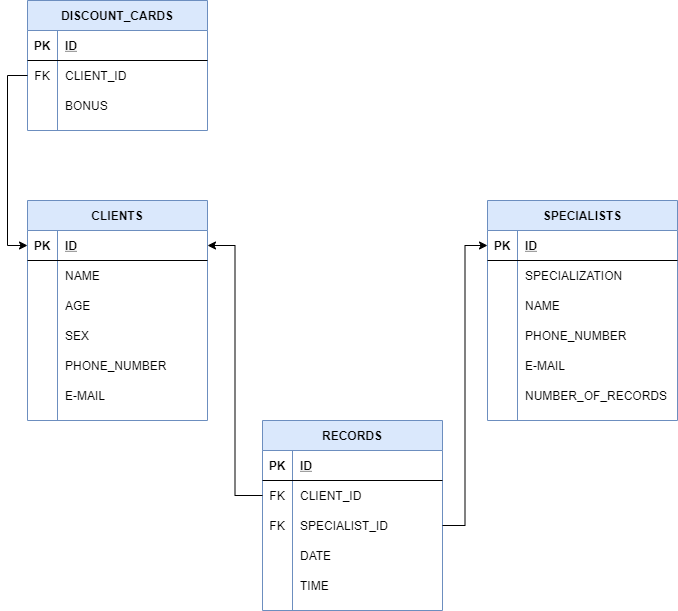

The diagram above was exported from draw.io. Its source (the exported page's mxGraphModel, read from the mxfile embedded in the PNG):
<mxGraphModel dx="1422" dy="857" grid="1" gridSize="10" guides="1" tooltips="1" connect="1" arrows="1" fold="1" page="1" pageScale="1" pageWidth="850" pageHeight="1100" math="0" shadow="0" extFonts="Permanent Marker^https://fonts.googleapis.com/css?family=Permanent+Marker">
  <root>
    <mxCell id="0" />
    <mxCell id="1" parent="0" />
    <mxCell id="wVZDYjAWZ3_-jl0_aKVO-1" value="CLIENTS" style="shape=table;startSize=30;container=1;collapsible=1;childLayout=tableLayout;fixedRows=1;rowLines=0;fontStyle=1;align=center;resizeLast=1;fillColor=#dae8fc;strokeColor=#6c8ebf;" vertex="1" parent="1">
      <mxGeometry x="100" y="320" width="180" height="220" as="geometry" />
    </mxCell>
    <mxCell id="wVZDYjAWZ3_-jl0_aKVO-2" value="" style="shape=partialRectangle;collapsible=0;dropTarget=0;pointerEvents=0;fillColor=none;top=0;left=0;bottom=1;right=0;points=[[0,0.5],[1,0.5]];portConstraint=eastwest;" vertex="1" parent="wVZDYjAWZ3_-jl0_aKVO-1">
      <mxGeometry y="30" width="180" height="30" as="geometry" />
    </mxCell>
    <mxCell id="wVZDYjAWZ3_-jl0_aKVO-3" value="PK" style="shape=partialRectangle;connectable=0;fillColor=none;top=0;left=0;bottom=0;right=0;fontStyle=1;overflow=hidden;" vertex="1" parent="wVZDYjAWZ3_-jl0_aKVO-2">
      <mxGeometry width="30" height="30" as="geometry" />
    </mxCell>
    <mxCell id="wVZDYjAWZ3_-jl0_aKVO-4" value="ID" style="shape=partialRectangle;connectable=0;fillColor=none;top=0;left=0;bottom=0;right=0;align=left;spacingLeft=6;fontStyle=5;overflow=hidden;" vertex="1" parent="wVZDYjAWZ3_-jl0_aKVO-2">
      <mxGeometry x="30" width="150" height="30" as="geometry" />
    </mxCell>
    <mxCell id="wVZDYjAWZ3_-jl0_aKVO-5" value="" style="shape=partialRectangle;collapsible=0;dropTarget=0;pointerEvents=0;fillColor=none;top=0;left=0;bottom=0;right=0;points=[[0,0.5],[1,0.5]];portConstraint=eastwest;" vertex="1" parent="wVZDYjAWZ3_-jl0_aKVO-1">
      <mxGeometry y="60" width="180" height="30" as="geometry" />
    </mxCell>
    <mxCell id="wVZDYjAWZ3_-jl0_aKVO-6" value="" style="shape=partialRectangle;connectable=0;fillColor=none;top=0;left=0;bottom=0;right=0;editable=1;overflow=hidden;" vertex="1" parent="wVZDYjAWZ3_-jl0_aKVO-5">
      <mxGeometry width="30" height="30" as="geometry" />
    </mxCell>
    <mxCell id="wVZDYjAWZ3_-jl0_aKVO-7" value="NAME" style="shape=partialRectangle;connectable=0;fillColor=none;top=0;left=0;bottom=0;right=0;align=left;spacingLeft=6;overflow=hidden;" vertex="1" parent="wVZDYjAWZ3_-jl0_aKVO-5">
      <mxGeometry x="30" width="150" height="30" as="geometry" />
    </mxCell>
    <mxCell id="wVZDYjAWZ3_-jl0_aKVO-8" value="" style="shape=partialRectangle;collapsible=0;dropTarget=0;pointerEvents=0;fillColor=none;top=0;left=0;bottom=0;right=0;points=[[0,0.5],[1,0.5]];portConstraint=eastwest;" vertex="1" parent="wVZDYjAWZ3_-jl0_aKVO-1">
      <mxGeometry y="90" width="180" height="30" as="geometry" />
    </mxCell>
    <mxCell id="wVZDYjAWZ3_-jl0_aKVO-9" value="" style="shape=partialRectangle;connectable=0;fillColor=none;top=0;left=0;bottom=0;right=0;editable=1;overflow=hidden;" vertex="1" parent="wVZDYjAWZ3_-jl0_aKVO-8">
      <mxGeometry width="30" height="30" as="geometry" />
    </mxCell>
    <mxCell id="wVZDYjAWZ3_-jl0_aKVO-10" value="AGE" style="shape=partialRectangle;connectable=0;fillColor=none;top=0;left=0;bottom=0;right=0;align=left;spacingLeft=6;overflow=hidden;" vertex="1" parent="wVZDYjAWZ3_-jl0_aKVO-8">
      <mxGeometry x="30" width="150" height="30" as="geometry" />
    </mxCell>
    <mxCell id="wVZDYjAWZ3_-jl0_aKVO-11" value="" style="shape=partialRectangle;collapsible=0;dropTarget=0;pointerEvents=0;fillColor=none;top=0;left=0;bottom=0;right=0;points=[[0,0.5],[1,0.5]];portConstraint=eastwest;" vertex="1" parent="wVZDYjAWZ3_-jl0_aKVO-1">
      <mxGeometry y="120" width="180" height="30" as="geometry" />
    </mxCell>
    <mxCell id="wVZDYjAWZ3_-jl0_aKVO-12" value="" style="shape=partialRectangle;connectable=0;fillColor=none;top=0;left=0;bottom=0;right=0;editable=1;overflow=hidden;" vertex="1" parent="wVZDYjAWZ3_-jl0_aKVO-11">
      <mxGeometry width="30" height="30" as="geometry" />
    </mxCell>
    <mxCell id="wVZDYjAWZ3_-jl0_aKVO-13" value="SEX" style="shape=partialRectangle;connectable=0;fillColor=none;top=0;left=0;bottom=0;right=0;align=left;spacingLeft=6;overflow=hidden;" vertex="1" parent="wVZDYjAWZ3_-jl0_aKVO-11">
      <mxGeometry x="30" width="150" height="30" as="geometry" />
    </mxCell>
    <mxCell id="wVZDYjAWZ3_-jl0_aKVO-69" value="" style="shape=partialRectangle;collapsible=0;dropTarget=0;pointerEvents=0;fillColor=none;top=0;left=0;bottom=0;right=0;points=[[0,0.5],[1,0.5]];portConstraint=eastwest;" vertex="1" parent="wVZDYjAWZ3_-jl0_aKVO-1">
      <mxGeometry y="150" width="180" height="30" as="geometry" />
    </mxCell>
    <mxCell id="wVZDYjAWZ3_-jl0_aKVO-70" value="" style="shape=partialRectangle;connectable=0;fillColor=none;top=0;left=0;bottom=0;right=0;editable=1;overflow=hidden;" vertex="1" parent="wVZDYjAWZ3_-jl0_aKVO-69">
      <mxGeometry width="30" height="30" as="geometry" />
    </mxCell>
    <mxCell id="wVZDYjAWZ3_-jl0_aKVO-71" value="PHONE_NUMBER" style="shape=partialRectangle;connectable=0;fillColor=none;top=0;left=0;bottom=0;right=0;align=left;spacingLeft=6;overflow=hidden;" vertex="1" parent="wVZDYjAWZ3_-jl0_aKVO-69">
      <mxGeometry x="30" width="150" height="30" as="geometry" />
    </mxCell>
    <mxCell id="wVZDYjAWZ3_-jl0_aKVO-72" value="" style="shape=partialRectangle;collapsible=0;dropTarget=0;pointerEvents=0;fillColor=none;top=0;left=0;bottom=0;right=0;points=[[0,0.5],[1,0.5]];portConstraint=eastwest;" vertex="1" parent="wVZDYjAWZ3_-jl0_aKVO-1">
      <mxGeometry y="180" width="180" height="30" as="geometry" />
    </mxCell>
    <mxCell id="wVZDYjAWZ3_-jl0_aKVO-73" value="" style="shape=partialRectangle;connectable=0;fillColor=none;top=0;left=0;bottom=0;right=0;editable=1;overflow=hidden;" vertex="1" parent="wVZDYjAWZ3_-jl0_aKVO-72">
      <mxGeometry width="30" height="30" as="geometry" />
    </mxCell>
    <mxCell id="wVZDYjAWZ3_-jl0_aKVO-74" value="E-MAIL" style="shape=partialRectangle;connectable=0;fillColor=none;top=0;left=0;bottom=0;right=0;align=left;spacingLeft=6;overflow=hidden;" vertex="1" parent="wVZDYjAWZ3_-jl0_aKVO-72">
      <mxGeometry x="30" width="150" height="30" as="geometry" />
    </mxCell>
    <mxCell id="wVZDYjAWZ3_-jl0_aKVO-14" value="SPECIALISTS" style="shape=table;startSize=30;container=1;collapsible=1;childLayout=tableLayout;fixedRows=1;rowLines=0;fontStyle=1;align=center;resizeLast=1;fillColor=#dae8fc;strokeColor=#6c8ebf;" vertex="1" parent="1">
      <mxGeometry x="560" y="320" width="190" height="220" as="geometry" />
    </mxCell>
    <mxCell id="wVZDYjAWZ3_-jl0_aKVO-15" value="" style="shape=partialRectangle;collapsible=0;dropTarget=0;pointerEvents=0;fillColor=none;top=0;left=0;bottom=1;right=0;points=[[0,0.5],[1,0.5]];portConstraint=eastwest;" vertex="1" parent="wVZDYjAWZ3_-jl0_aKVO-14">
      <mxGeometry y="30" width="190" height="30" as="geometry" />
    </mxCell>
    <mxCell id="wVZDYjAWZ3_-jl0_aKVO-16" value="PK" style="shape=partialRectangle;connectable=0;fillColor=none;top=0;left=0;bottom=0;right=0;fontStyle=1;overflow=hidden;" vertex="1" parent="wVZDYjAWZ3_-jl0_aKVO-15">
      <mxGeometry width="30" height="30" as="geometry" />
    </mxCell>
    <mxCell id="wVZDYjAWZ3_-jl0_aKVO-17" value="ID" style="shape=partialRectangle;connectable=0;fillColor=none;top=0;left=0;bottom=0;right=0;align=left;spacingLeft=6;fontStyle=5;overflow=hidden;" vertex="1" parent="wVZDYjAWZ3_-jl0_aKVO-15">
      <mxGeometry x="30" width="160" height="30" as="geometry" />
    </mxCell>
    <mxCell id="wVZDYjAWZ3_-jl0_aKVO-75" value="" style="shape=partialRectangle;collapsible=0;dropTarget=0;pointerEvents=0;fillColor=none;top=0;left=0;bottom=0;right=0;points=[[0,0.5],[1,0.5]];portConstraint=eastwest;" vertex="1" parent="wVZDYjAWZ3_-jl0_aKVO-14">
      <mxGeometry y="60" width="190" height="30" as="geometry" />
    </mxCell>
    <mxCell id="wVZDYjAWZ3_-jl0_aKVO-76" value="" style="shape=partialRectangle;connectable=0;fillColor=none;top=0;left=0;bottom=0;right=0;editable=1;overflow=hidden;" vertex="1" parent="wVZDYjAWZ3_-jl0_aKVO-75">
      <mxGeometry width="30" height="30" as="geometry" />
    </mxCell>
    <mxCell id="wVZDYjAWZ3_-jl0_aKVO-77" value="SPECIALIZATION" style="shape=partialRectangle;connectable=0;fillColor=none;top=0;left=0;bottom=0;right=0;align=left;spacingLeft=6;overflow=hidden;" vertex="1" parent="wVZDYjAWZ3_-jl0_aKVO-75">
      <mxGeometry x="30" width="160" height="30" as="geometry" />
    </mxCell>
    <mxCell id="wVZDYjAWZ3_-jl0_aKVO-18" value="" style="shape=partialRectangle;collapsible=0;dropTarget=0;pointerEvents=0;fillColor=none;top=0;left=0;bottom=0;right=0;points=[[0,0.5],[1,0.5]];portConstraint=eastwest;" vertex="1" parent="wVZDYjAWZ3_-jl0_aKVO-14">
      <mxGeometry y="90" width="190" height="30" as="geometry" />
    </mxCell>
    <mxCell id="wVZDYjAWZ3_-jl0_aKVO-19" value="" style="shape=partialRectangle;connectable=0;fillColor=none;top=0;left=0;bottom=0;right=0;editable=1;overflow=hidden;" vertex="1" parent="wVZDYjAWZ3_-jl0_aKVO-18">
      <mxGeometry width="30" height="30" as="geometry" />
    </mxCell>
    <mxCell id="wVZDYjAWZ3_-jl0_aKVO-20" value="NAME" style="shape=partialRectangle;connectable=0;fillColor=none;top=0;left=0;bottom=0;right=0;align=left;spacingLeft=6;overflow=hidden;" vertex="1" parent="wVZDYjAWZ3_-jl0_aKVO-18">
      <mxGeometry x="30" width="160" height="30" as="geometry" />
    </mxCell>
    <mxCell id="wVZDYjAWZ3_-jl0_aKVO-21" value="" style="shape=partialRectangle;collapsible=0;dropTarget=0;pointerEvents=0;fillColor=none;top=0;left=0;bottom=0;right=0;points=[[0,0.5],[1,0.5]];portConstraint=eastwest;" vertex="1" parent="wVZDYjAWZ3_-jl0_aKVO-14">
      <mxGeometry y="120" width="190" height="30" as="geometry" />
    </mxCell>
    <mxCell id="wVZDYjAWZ3_-jl0_aKVO-22" value="" style="shape=partialRectangle;connectable=0;fillColor=none;top=0;left=0;bottom=0;right=0;editable=1;overflow=hidden;" vertex="1" parent="wVZDYjAWZ3_-jl0_aKVO-21">
      <mxGeometry width="30" height="30" as="geometry" />
    </mxCell>
    <mxCell id="wVZDYjAWZ3_-jl0_aKVO-23" value="PHONE_NUMBER" style="shape=partialRectangle;connectable=0;fillColor=none;top=0;left=0;bottom=0;right=0;align=left;spacingLeft=6;overflow=hidden;" vertex="1" parent="wVZDYjAWZ3_-jl0_aKVO-21">
      <mxGeometry x="30" width="160" height="30" as="geometry" />
    </mxCell>
    <mxCell id="wVZDYjAWZ3_-jl0_aKVO-24" value="" style="shape=partialRectangle;collapsible=0;dropTarget=0;pointerEvents=0;fillColor=none;top=0;left=0;bottom=0;right=0;points=[[0,0.5],[1,0.5]];portConstraint=eastwest;" vertex="1" parent="wVZDYjAWZ3_-jl0_aKVO-14">
      <mxGeometry y="150" width="190" height="30" as="geometry" />
    </mxCell>
    <mxCell id="wVZDYjAWZ3_-jl0_aKVO-25" value="" style="shape=partialRectangle;connectable=0;fillColor=none;top=0;left=0;bottom=0;right=0;editable=1;overflow=hidden;" vertex="1" parent="wVZDYjAWZ3_-jl0_aKVO-24">
      <mxGeometry width="30" height="30" as="geometry" />
    </mxCell>
    <mxCell id="wVZDYjAWZ3_-jl0_aKVO-26" value="E-MAIL" style="shape=partialRectangle;connectable=0;fillColor=none;top=0;left=0;bottom=0;right=0;align=left;spacingLeft=6;overflow=hidden;" vertex="1" parent="wVZDYjAWZ3_-jl0_aKVO-24">
      <mxGeometry x="30" width="160" height="30" as="geometry" />
    </mxCell>
    <mxCell id="wVZDYjAWZ3_-jl0_aKVO-82" value="" style="shape=partialRectangle;collapsible=0;dropTarget=0;pointerEvents=0;fillColor=none;top=0;left=0;bottom=0;right=0;points=[[0,0.5],[1,0.5]];portConstraint=eastwest;" vertex="1" parent="wVZDYjAWZ3_-jl0_aKVO-14">
      <mxGeometry y="180" width="190" height="30" as="geometry" />
    </mxCell>
    <mxCell id="wVZDYjAWZ3_-jl0_aKVO-83" value="" style="shape=partialRectangle;connectable=0;fillColor=none;top=0;left=0;bottom=0;right=0;editable=1;overflow=hidden;" vertex="1" parent="wVZDYjAWZ3_-jl0_aKVO-82">
      <mxGeometry width="30" height="30" as="geometry" />
    </mxCell>
    <mxCell id="wVZDYjAWZ3_-jl0_aKVO-84" value="NUMBER_OF_RECORDS" style="shape=partialRectangle;connectable=0;fillColor=none;top=0;left=0;bottom=0;right=0;align=left;spacingLeft=6;overflow=hidden;" vertex="1" parent="wVZDYjAWZ3_-jl0_aKVO-82">
      <mxGeometry x="30" width="160" height="30" as="geometry" />
    </mxCell>
    <mxCell id="wVZDYjAWZ3_-jl0_aKVO-27" value="DISCOUNT_CARDS" style="shape=table;startSize=30;container=1;collapsible=1;childLayout=tableLayout;fixedRows=1;rowLines=0;fontStyle=1;align=center;resizeLast=1;fillColor=#dae8fc;strokeColor=#6c8ebf;" vertex="1" parent="1">
      <mxGeometry x="100" y="120" width="180" height="130" as="geometry" />
    </mxCell>
    <mxCell id="wVZDYjAWZ3_-jl0_aKVO-28" value="" style="shape=partialRectangle;collapsible=0;dropTarget=0;pointerEvents=0;fillColor=none;top=0;left=0;bottom=1;right=0;points=[[0,0.5],[1,0.5]];portConstraint=eastwest;" vertex="1" parent="wVZDYjAWZ3_-jl0_aKVO-27">
      <mxGeometry y="30" width="180" height="30" as="geometry" />
    </mxCell>
    <mxCell id="wVZDYjAWZ3_-jl0_aKVO-29" value="PK" style="shape=partialRectangle;connectable=0;fillColor=none;top=0;left=0;bottom=0;right=0;fontStyle=1;overflow=hidden;" vertex="1" parent="wVZDYjAWZ3_-jl0_aKVO-28">
      <mxGeometry width="30" height="30" as="geometry" />
    </mxCell>
    <mxCell id="wVZDYjAWZ3_-jl0_aKVO-30" value="ID" style="shape=partialRectangle;connectable=0;fillColor=none;top=0;left=0;bottom=0;right=0;align=left;spacingLeft=6;fontStyle=5;overflow=hidden;" vertex="1" parent="wVZDYjAWZ3_-jl0_aKVO-28">
      <mxGeometry x="30" width="150" height="30" as="geometry" />
    </mxCell>
    <mxCell id="wVZDYjAWZ3_-jl0_aKVO-57" value="" style="shape=partialRectangle;collapsible=0;dropTarget=0;pointerEvents=0;fillColor=none;top=0;left=0;bottom=0;right=0;points=[[0,0.5],[1,0.5]];portConstraint=eastwest;" vertex="1" parent="wVZDYjAWZ3_-jl0_aKVO-27">
      <mxGeometry y="60" width="180" height="30" as="geometry" />
    </mxCell>
    <mxCell id="wVZDYjAWZ3_-jl0_aKVO-58" value="FK" style="shape=partialRectangle;connectable=0;fillColor=none;top=0;left=0;bottom=0;right=0;fontStyle=0;overflow=hidden;" vertex="1" parent="wVZDYjAWZ3_-jl0_aKVO-57">
      <mxGeometry width="30" height="30" as="geometry" />
    </mxCell>
    <mxCell id="wVZDYjAWZ3_-jl0_aKVO-59" value="CLIENT_ID" style="shape=partialRectangle;connectable=0;fillColor=none;top=0;left=0;bottom=0;right=0;align=left;spacingLeft=6;fontStyle=0;overflow=hidden;" vertex="1" parent="wVZDYjAWZ3_-jl0_aKVO-57">
      <mxGeometry x="30" width="150" height="30" as="geometry" />
    </mxCell>
    <mxCell id="wVZDYjAWZ3_-jl0_aKVO-31" value="" style="shape=partialRectangle;collapsible=0;dropTarget=0;pointerEvents=0;fillColor=none;top=0;left=0;bottom=0;right=0;points=[[0,0.5],[1,0.5]];portConstraint=eastwest;" vertex="1" parent="wVZDYjAWZ3_-jl0_aKVO-27">
      <mxGeometry y="90" width="180" height="30" as="geometry" />
    </mxCell>
    <mxCell id="wVZDYjAWZ3_-jl0_aKVO-32" value="" style="shape=partialRectangle;connectable=0;fillColor=none;top=0;left=0;bottom=0;right=0;editable=1;overflow=hidden;" vertex="1" parent="wVZDYjAWZ3_-jl0_aKVO-31">
      <mxGeometry width="30" height="30" as="geometry" />
    </mxCell>
    <mxCell id="wVZDYjAWZ3_-jl0_aKVO-33" value="BONUS" style="shape=partialRectangle;connectable=0;fillColor=none;top=0;left=0;bottom=0;right=0;align=left;spacingLeft=6;overflow=hidden;" vertex="1" parent="wVZDYjAWZ3_-jl0_aKVO-31">
      <mxGeometry x="30" width="150" height="30" as="geometry" />
    </mxCell>
    <mxCell id="wVZDYjAWZ3_-jl0_aKVO-40" value="RECORDS" style="shape=table;startSize=30;container=1;collapsible=1;childLayout=tableLayout;fixedRows=1;rowLines=0;fontStyle=1;align=center;resizeLast=1;fillColor=#dae8fc;strokeColor=#6c8ebf;" vertex="1" parent="1">
      <mxGeometry x="335" y="540" width="180" height="190" as="geometry" />
    </mxCell>
    <mxCell id="wVZDYjAWZ3_-jl0_aKVO-41" value="" style="shape=partialRectangle;collapsible=0;dropTarget=0;pointerEvents=0;fillColor=none;top=0;left=0;bottom=1;right=0;points=[[0,0.5],[1,0.5]];portConstraint=eastwest;" vertex="1" parent="wVZDYjAWZ3_-jl0_aKVO-40">
      <mxGeometry y="30" width="180" height="30" as="geometry" />
    </mxCell>
    <mxCell id="wVZDYjAWZ3_-jl0_aKVO-42" value="PK" style="shape=partialRectangle;connectable=0;fillColor=none;top=0;left=0;bottom=0;right=0;fontStyle=1;overflow=hidden;" vertex="1" parent="wVZDYjAWZ3_-jl0_aKVO-41">
      <mxGeometry width="30" height="30" as="geometry" />
    </mxCell>
    <mxCell id="wVZDYjAWZ3_-jl0_aKVO-43" value="ID" style="shape=partialRectangle;connectable=0;fillColor=none;top=0;left=0;bottom=0;right=0;align=left;spacingLeft=6;fontStyle=5;overflow=hidden;" vertex="1" parent="wVZDYjAWZ3_-jl0_aKVO-41">
      <mxGeometry x="30" width="150" height="30" as="geometry" />
    </mxCell>
    <mxCell id="wVZDYjAWZ3_-jl0_aKVO-60" value="" style="shape=partialRectangle;collapsible=0;dropTarget=0;pointerEvents=0;fillColor=none;top=0;left=0;bottom=0;right=0;points=[[0,0.5],[1,0.5]];portConstraint=eastwest;" vertex="1" parent="wVZDYjAWZ3_-jl0_aKVO-40">
      <mxGeometry y="60" width="180" height="30" as="geometry" />
    </mxCell>
    <mxCell id="wVZDYjAWZ3_-jl0_aKVO-61" value="FK" style="shape=partialRectangle;connectable=0;fillColor=none;top=0;left=0;bottom=0;right=0;fontStyle=0;overflow=hidden;" vertex="1" parent="wVZDYjAWZ3_-jl0_aKVO-60">
      <mxGeometry width="30" height="30" as="geometry" />
    </mxCell>
    <mxCell id="wVZDYjAWZ3_-jl0_aKVO-62" value="CLIENT_ID" style="shape=partialRectangle;connectable=0;fillColor=none;top=0;left=0;bottom=0;right=0;align=left;spacingLeft=6;fontStyle=0;overflow=hidden;" vertex="1" parent="wVZDYjAWZ3_-jl0_aKVO-60">
      <mxGeometry x="30" width="150" height="30" as="geometry" />
    </mxCell>
    <mxCell id="wVZDYjAWZ3_-jl0_aKVO-63" value="" style="shape=partialRectangle;collapsible=0;dropTarget=0;pointerEvents=0;fillColor=none;top=0;left=0;bottom=0;right=0;points=[[0,0.5],[1,0.5]];portConstraint=eastwest;" vertex="1" parent="wVZDYjAWZ3_-jl0_aKVO-40">
      <mxGeometry y="90" width="180" height="30" as="geometry" />
    </mxCell>
    <mxCell id="wVZDYjAWZ3_-jl0_aKVO-64" value="FK" style="shape=partialRectangle;connectable=0;fillColor=none;top=0;left=0;bottom=0;right=0;fontStyle=0;overflow=hidden;" vertex="1" parent="wVZDYjAWZ3_-jl0_aKVO-63">
      <mxGeometry width="30" height="30" as="geometry" />
    </mxCell>
    <mxCell id="wVZDYjAWZ3_-jl0_aKVO-65" value="SPECIALIST_ID" style="shape=partialRectangle;connectable=0;fillColor=none;top=0;left=0;bottom=0;right=0;align=left;spacingLeft=6;fontStyle=0;overflow=hidden;" vertex="1" parent="wVZDYjAWZ3_-jl0_aKVO-63">
      <mxGeometry x="30" width="150" height="30" as="geometry" />
    </mxCell>
    <mxCell id="wVZDYjAWZ3_-jl0_aKVO-44" value="" style="shape=partialRectangle;collapsible=0;dropTarget=0;pointerEvents=0;fillColor=none;top=0;left=0;bottom=0;right=0;points=[[0,0.5],[1,0.5]];portConstraint=eastwest;" vertex="1" parent="wVZDYjAWZ3_-jl0_aKVO-40">
      <mxGeometry y="120" width="180" height="30" as="geometry" />
    </mxCell>
    <mxCell id="wVZDYjAWZ3_-jl0_aKVO-45" value="" style="shape=partialRectangle;connectable=0;fillColor=none;top=0;left=0;bottom=0;right=0;editable=1;overflow=hidden;" vertex="1" parent="wVZDYjAWZ3_-jl0_aKVO-44">
      <mxGeometry width="30" height="30" as="geometry" />
    </mxCell>
    <mxCell id="wVZDYjAWZ3_-jl0_aKVO-46" value="DATE" style="shape=partialRectangle;connectable=0;fillColor=none;top=0;left=0;bottom=0;right=0;align=left;spacingLeft=6;overflow=hidden;" vertex="1" parent="wVZDYjAWZ3_-jl0_aKVO-44">
      <mxGeometry x="30" width="150" height="30" as="geometry" />
    </mxCell>
    <mxCell id="wVZDYjAWZ3_-jl0_aKVO-47" value="" style="shape=partialRectangle;collapsible=0;dropTarget=0;pointerEvents=0;fillColor=none;top=0;left=0;bottom=0;right=0;points=[[0,0.5],[1,0.5]];portConstraint=eastwest;" vertex="1" parent="wVZDYjAWZ3_-jl0_aKVO-40">
      <mxGeometry y="150" width="180" height="30" as="geometry" />
    </mxCell>
    <mxCell id="wVZDYjAWZ3_-jl0_aKVO-48" value="" style="shape=partialRectangle;connectable=0;fillColor=none;top=0;left=0;bottom=0;right=0;editable=1;overflow=hidden;" vertex="1" parent="wVZDYjAWZ3_-jl0_aKVO-47">
      <mxGeometry width="30" height="30" as="geometry" />
    </mxCell>
    <mxCell id="wVZDYjAWZ3_-jl0_aKVO-49" value="TIME" style="shape=partialRectangle;connectable=0;fillColor=none;top=0;left=0;bottom=0;right=0;align=left;spacingLeft=6;overflow=hidden;" vertex="1" parent="wVZDYjAWZ3_-jl0_aKVO-47">
      <mxGeometry x="30" width="150" height="30" as="geometry" />
    </mxCell>
    <mxCell id="wVZDYjAWZ3_-jl0_aKVO-66" style="edgeStyle=orthogonalEdgeStyle;rounded=0;orthogonalLoop=1;jettySize=auto;html=1;exitX=0;exitY=0.5;exitDx=0;exitDy=0;entryX=0;entryY=0.5;entryDx=0;entryDy=0;" edge="1" parent="1" source="wVZDYjAWZ3_-jl0_aKVO-57" target="wVZDYjAWZ3_-jl0_aKVO-2">
      <mxGeometry relative="1" as="geometry" />
    </mxCell>
    <mxCell id="wVZDYjAWZ3_-jl0_aKVO-67" style="edgeStyle=orthogonalEdgeStyle;rounded=0;orthogonalLoop=1;jettySize=auto;html=1;exitX=0;exitY=0.5;exitDx=0;exitDy=0;entryX=1;entryY=0.5;entryDx=0;entryDy=0;" edge="1" parent="1" source="wVZDYjAWZ3_-jl0_aKVO-60" target="wVZDYjAWZ3_-jl0_aKVO-2">
      <mxGeometry relative="1" as="geometry" />
    </mxCell>
    <mxCell id="wVZDYjAWZ3_-jl0_aKVO-68" style="edgeStyle=orthogonalEdgeStyle;rounded=0;orthogonalLoop=1;jettySize=auto;html=1;exitX=1;exitY=0.5;exitDx=0;exitDy=0;entryX=0;entryY=0.5;entryDx=0;entryDy=0;" edge="1" parent="1" source="wVZDYjAWZ3_-jl0_aKVO-63" target="wVZDYjAWZ3_-jl0_aKVO-15">
      <mxGeometry relative="1" as="geometry" />
    </mxCell>
  </root>
</mxGraphModel>